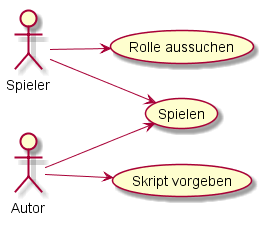

The diagram above was rendered by PlantUML. Its source (embedded in the PNG):
@startuml

left to right direction
:Spieler: --> (Rolle aussuchen)
:Spieler: --> (Spielen)
:Autor: --> (Skript vorgeben)
:Autor: --> (Spielen)

@enduml